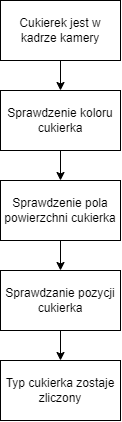

The diagram above was exported from draw.io. Its source (the exported page's mxGraphModel, read from the mxfile embedded in the PNG):
<mxGraphModel dx="1988" dy="732" grid="1" gridSize="10" guides="1" tooltips="1" connect="1" arrows="1" fold="1" page="1" pageScale="1" pageWidth="827" pageHeight="1169" math="0" shadow="0">
  <root>
    <mxCell id="0" />
    <mxCell id="1" parent="0" />
    <mxCell id="2" value="" style="edgeStyle=orthogonalEdgeStyle;rounded=0;orthogonalLoop=1;jettySize=auto;html=1;" edge="1" source="3" target="5" parent="1">
      <mxGeometry relative="1" as="geometry" />
    </mxCell>
    <mxCell id="3" value="Cukierek jest w kadrze kamery" style="whiteSpace=wrap;html=1;" vertex="1" parent="1">
      <mxGeometry x="-560" y="80" width="120" height="60" as="geometry" />
    </mxCell>
    <mxCell id="4" value="" style="edgeStyle=orthogonalEdgeStyle;rounded=0;orthogonalLoop=1;jettySize=auto;html=1;" edge="1" source="5" target="7" parent="1">
      <mxGeometry relative="1" as="geometry" />
    </mxCell>
    <mxCell id="5" value="Sprawdzenie koloru cukierka" style="whiteSpace=wrap;html=1;" vertex="1" parent="1">
      <mxGeometry x="-560" y="170" width="120" height="60" as="geometry" />
    </mxCell>
    <mxCell id="6" style="edgeStyle=orthogonalEdgeStyle;rounded=0;orthogonalLoop=1;jettySize=auto;html=1;entryX=0.5;entryY=0;entryDx=0;entryDy=0;" edge="1" source="7" target="9" parent="1">
      <mxGeometry relative="1" as="geometry" />
    </mxCell>
    <mxCell id="7" value="Sprawdzenie pola powierzchni cukierka" style="whiteSpace=wrap;html=1;" vertex="1" parent="1">
      <mxGeometry x="-560" y="260" width="120" height="60" as="geometry" />
    </mxCell>
    <mxCell id="8" style="edgeStyle=orthogonalEdgeStyle;rounded=0;orthogonalLoop=1;jettySize=auto;html=1;entryX=0.5;entryY=0;entryDx=0;entryDy=0;" edge="1" source="9" target="10" parent="1">
      <mxGeometry relative="1" as="geometry" />
    </mxCell>
    <mxCell id="9" value="Sprawdzanie pozycji cukierka" style="whiteSpace=wrap;html=1;" vertex="1" parent="1">
      <mxGeometry x="-560" y="350" width="120" height="60" as="geometry" />
    </mxCell>
    <mxCell id="10" value="Typ cukierka zostaje zliczony" style="whiteSpace=wrap;html=1;" vertex="1" parent="1">
      <mxGeometry x="-560" y="440" width="120" height="60" as="geometry" />
    </mxCell>
  </root>
</mxGraphModel>